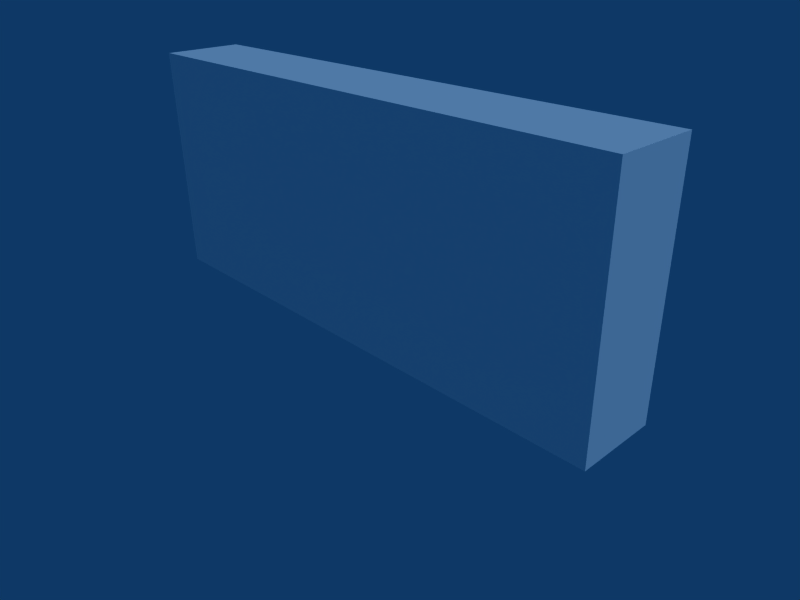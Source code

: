 # Source: goal_keeper.blend  (saved by Blender 2.49.2; exported with 4.5.12 LTS)
import bpy
from mathutils import Matrix  # noqa: F401  (used for matrix-valued properties, if any)

bpy.ops.wm.read_factory_settings(use_empty=True)
scene = bpy.context.scene
scene.name = 'Scene'

# ---- collections
col_collection_1 = bpy.data.collections.new('Collection 1'); scene.collection.children.link(col_collection_1)

# ---- materials (node trees are filled in below, after node groups)
mat_goalkeeper = bpy.data.materials.new('goalkeeper')
mat_goalkeeper.alpha_threshold = 0.0
mat_goalkeeper.preview_render_type = 'FLAT'
mat_goalkeeper.diffuse_color = (1.0, 1.0, 1.0, 1.0)
mat_goalkeeper.roughness = 0.5
mat_goalkeeper.specular_intensity = 0.3822
mat_goalkeeper.line_color = (0.0, 0.0, 0.0, 1.0)

# ---- material node trees

# ---- world
world_world = bpy.data.worlds.new('World'); scene.world = world_world
world_world.color = (0.05656, 0.2208, 0.4)
world_world.use_sun_shadow = False
world_world.sun_shadow_jitter_overblur = 0.0
world_world.cycles.sampling_method = 'MANUAL'
world_world.cycles.sample_map_resolution = 256

# ---- cameras
cam_camera = bpy.data.cameras.new('Camera')
cam_camera.passepartout_alpha = 0.2
cam_camera.clip_end = 100.0
cam_camera.lens = 35.0
cam_camera.ortho_scale = 7.314
cam_camera.show_passepartout = False
cam_camera.show_safe_areas = True
cam_camera.dof.focus_distance = 0.0
cam_camera.dof.aperture_fstop = 128.0

# ---- lights
light_spot = bpy.data.lights.new('Spot', 'SUN')
light_spot.transmission_factor = 0.0
light_spot.cutoff_distance = 30.0
light_spot.angle = 1.571
light_spot.energy = 1.0
light_spot.shadow_buffer_clip_start = 1.001
light_spot.shadow_soft_size = 1.0
light_spot.shadow_cascade_max_distance = 1000.0
light_spot.cycles.use_multiple_importance_sampling = False

# ---- meshes
me_goalkeeper = bpy.data.meshes.new('goalkeeper')
me_goalkeeper.from_pydata([(3.997, 0.6016, -1.19), (3.997, -0.6016, -1.19), (-3.997, -0.6016, -1.19), (-3.997, 0.6016, -1.19), (3.997, 0.6016, 2.254), (3.997, -0.6016, 2.254), (-3.997, -0.6016, 2.254), (-3.997, 0.6016, 2.254)], [], [(0, 1, 2, 3), (4, 7, 6, 5), (0, 4, 5, 1), (1, 5, 6, 2), (2, 6, 7, 3), (4, 0, 3, 7)])
_uv = me_goalkeeper.uv_layers.new(name='UVTex')
_uv.uv.foreach_set('vector', [0.8616, 0.2382, 0.8616, 0.1075, 0.1385, 0.1075, 0.1385, 0.2382, 0.8616, 0.9995, 0.1385, 0.9995, 0.1385, 0.8688, 0.8616, 0.8688, 0.1385, 0.5535, 0.1385, 0.8688, 0.00779, 0.8688, 0.00779, 0.5535, 0.8616, 0.2382, 0.8616, 0.5535, 0.1385, 0.5535, 0.1385, 0.2382, 0.8616, 0.5535, 0.8616, 0.8688, 0.9923, 0.8688, 0.9923, 0.5535, 0.1385, 0.8688, 0.1385, 0.5535, 0.8616, 0.5535, 0.8616, 0.8688])
_ca = me_goalkeeper.color_attributes.new('Col', 'BYTE_COLOR', 'CORNER')
_ca.data.foreach_set('color', [0.0, 0.0, 0.0, 0.0, 0.0, 0.0, 0.0, 0.0, 0.0, 0.0, 0.0, 0.0, 0.0, 0.0, 0.0, 0.0, 0.2384, 0.2384, 0.2384, 0.0, 0.04374, 0.04374, 0.04374, 0.0, 0.04231, 0.04231, 0.04231, 0.0, 0.2016, 0.2016, 0.2016, 0.0, 0.01298, 0.01298, 0.01298, 0.0, 0.03434, 0.03434, 0.03434, 0.0, 0.02956, 0.02956, 0.02956, 0.0, 0.01229, 0.01229, 0.01229, 0.0, 0.0, 0.0, 0.0, 0.0, 0.0, 0.0, 0.0, 0.0, 0.0, 0.0, 0.0, 0.0, 0.0, 0.0, 0.0, 0.0, 0.0, 0.0, 0.0, 0.0, 0.0, 0.0, 0.0, 0.0, 0.0, 0.0, 0.0, 0.0, 0.0, 0.0, 0.0, 0.0, 0.006512, 0.006512, 0.006512, 0.0, 0.003347, 0.003347, 0.003347, 0.0, 0.002125, 0.002125, 0.002125, 0.0, 0.002428, 0.002428, 0.002428, 0.0])
me_goalkeeper.materials.append(mat_goalkeeper)
me_goalkeeper.use_remesh_preserve_volume = False
me_goalkeeper.use_remesh_preserve_attributes = False
me_goalkeeper.use_mirror_vertex_groups = False
me_goalkeeper.update()

# ---- objects
ob_goalkeeper = bpy.data.objects.new('goalkeeper', me_goalkeeper)
ob_lamp = bpy.data.objects.new('Lamp', light_spot)
ob_camera = bpy.data.objects.new('Camera', cam_camera)

# ---- transforms, parenting, visibility, modifiers, constraints
ob_goalkeeper.location = (0.0, 0.0, 1.199)
ob_goalkeeper.lock_rotations_4d = False
ob_goalkeeper.empty_display_type = 'ARROWS'
ob_goalkeeper.color = (0.0, 0.0, 0.0, 1.0)
ob_goalkeeper.lineart.crease_threshold = 0.0
_vg = ob_goalkeeper.vertex_groups.new(name='Bone')
ob_lamp.location = (0.02264, 4.359, 2.955)
ob_lamp.rotation_euler = (0.6503, 0.05522, 1.866)
ob_lamp.lock_rotations_4d = False
ob_lamp.empty_display_type = 'ARROWS'
ob_lamp.color = (0.0, 0.0, 0.0, 0.0)
ob_lamp.lineart.crease_threshold = 0.0
ob_camera.location = (7.481, -6.508, 5.344)
ob_camera.rotation_euler = (1.109, 0.01082, 0.8149)
ob_camera.lock_rotations_4d = False
ob_camera.empty_display_type = 'ARROWS'
ob_camera.color = (0.0, 0.0, 0.0, 0.0)
ob_camera.display_type = 'WIRE'
ob_camera.lineart.crease_threshold = 0.0

# ---- collection membership
col_collection_1.objects.link(ob_goalkeeper)
col_collection_1.objects.link(ob_lamp)
col_collection_1.objects.link(ob_camera)

# ---- scene / render settings (as saved in the file)
scene.camera = ob_camera
scene.frame_start = 1; scene.frame_end = 250; scene.frame_set(1)
scene.render.engine = 'BLENDER_EEVEE_NEXT'
scene.render.image_settings.file_format = 'JPEG'
scene.render.image_settings.color_mode = 'RGB'
scene.render.image_settings.compression = 90
scene.render.resolution_x = 800
scene.render.resolution_y = 600
scene.render.pixel_aspect_x = 100.0
scene.render.pixel_aspect_y = 100.0
scene.render.fps = 25
scene.render.dither_intensity = 0.0
scene.render.use_compositing = False
scene.render.use_sequencer = False
scene.render.bake_margin = 2
scene.render.bake_bias = 0.0
scene.render.use_stamp_time = False
scene.render.use_stamp_date = False
scene.render.use_stamp_frame = False
scene.render.use_stamp_camera = False
scene.render.use_stamp_scene = False
scene.render.use_stamp_filename = False
scene.render.use_stamp_render_time = False
scene.render.stamp_font_size = 0
scene.cycles.use_denoising = False
scene.cycles.samples = 10
scene.cycles.sampling_pattern = 'TABULATED_SOBOL'
scene.cycles.light_sampling_threshold = 0.0
scene.cycles.use_adaptive_sampling = False
scene.cycles.use_light_tree = False
scene.cycles.blur_glossy = 0.0
scene.cycles.volume_bounces = 1
scene.cycles.pixel_filter_type = 'GAUSSIAN'
scene.cycles.sample_clamp_indirect = 0.0
scene.view_settings.view_transform = 'Raw'
bpy.context.view_layer.update()
